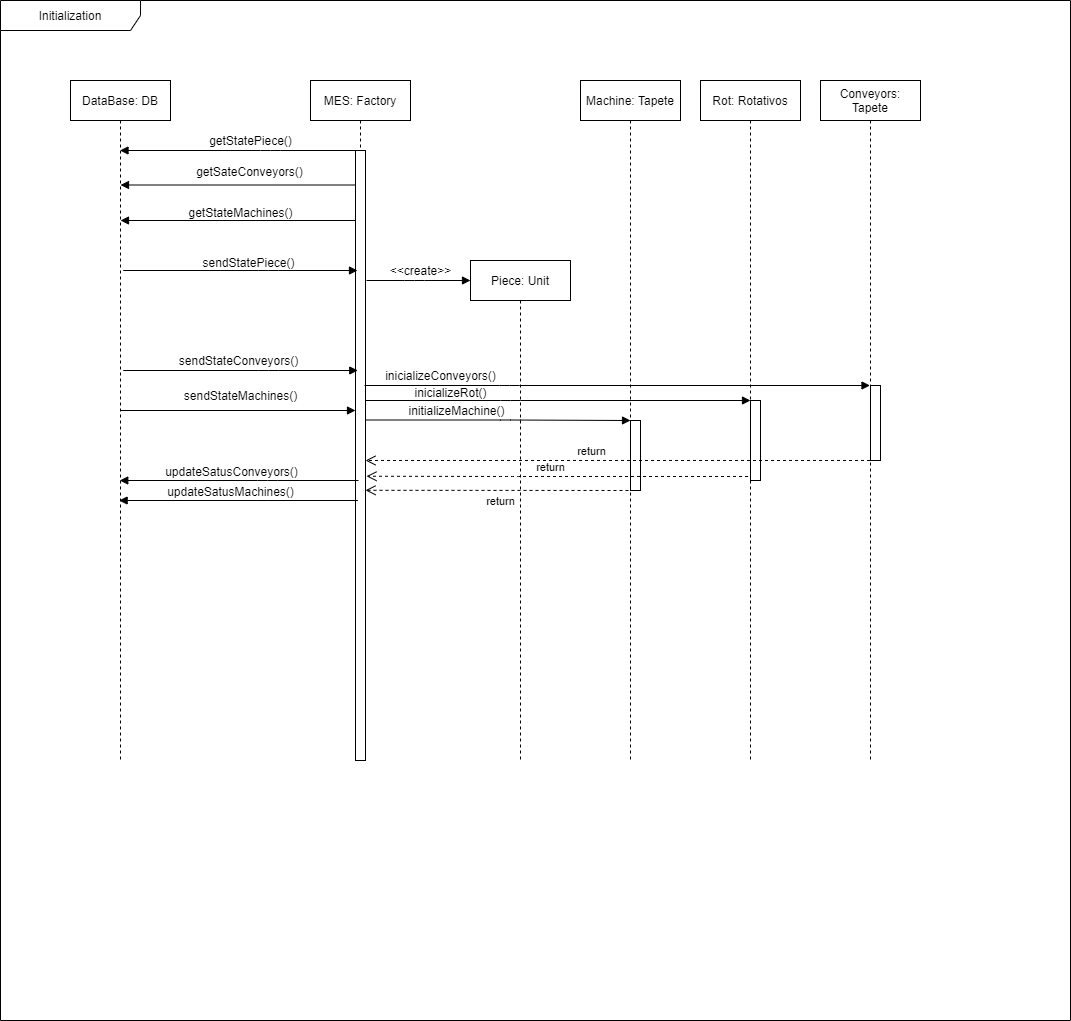

The diagram above was exported from draw.io. Its source (the exported page's mxGraphModel, read from the mxfile embedded in the PNG):
<mxGraphModel dx="1952" dy="565" grid="1" gridSize="10" guides="1" tooltips="1" connect="1" arrows="1" fold="1" page="1" pageScale="1" pageWidth="850" pageHeight="1100" background="#ffffff" math="0" shadow="0">
  <root>
    <mxCell id="0" />
    <mxCell id="1" parent="0" />
    <mxCell id="VKX1sUv0N4HZcch7kkH_-43" value="Initialization" style="shape=umlFrame;whiteSpace=wrap;html=1;width=140;height=30;" vertex="1" parent="1">
      <mxGeometry x="-10" width="1070" height="1020" as="geometry" />
    </mxCell>
    <mxCell id="VKX1sUv0N4HZcch7kkH_-2" value="DataBase: DB" style="shape=umlLifeline;perimeter=lifelinePerimeter;whiteSpace=wrap;html=1;container=1;collapsible=0;recursiveResize=0;outlineConnect=0;" vertex="1" parent="1">
      <mxGeometry x="60" y="80" width="100" height="680" as="geometry" />
    </mxCell>
    <mxCell id="VKX1sUv0N4HZcch7kkH_-3" value="MES: Factory" style="shape=umlLifeline;perimeter=lifelinePerimeter;whiteSpace=wrap;html=1;container=1;collapsible=0;recursiveResize=0;outlineConnect=0;" vertex="1" parent="1">
      <mxGeometry x="300" y="80" width="100" height="680" as="geometry" />
    </mxCell>
    <mxCell id="VKX1sUv0N4HZcch7kkH_-5" value="Machine: Tapete" style="shape=umlLifeline;perimeter=lifelinePerimeter;whiteSpace=wrap;html=1;container=1;collapsible=0;recursiveResize=0;outlineConnect=0;" vertex="1" parent="1">
      <mxGeometry x="570" y="80" width="100" height="680" as="geometry" />
    </mxCell>
    <mxCell id="VKX1sUv0N4HZcch7kkH_-49" value="" style="html=1;points=[];perimeter=orthogonalPerimeter;" vertex="1" parent="VKX1sUv0N4HZcch7kkH_-5">
      <mxGeometry x="50" y="340" width="10" height="70" as="geometry" />
    </mxCell>
    <mxCell id="VKX1sUv0N4HZcch7kkH_-6" value="" style="endArrow=block;endFill=1;endSize=6;html=1;" edge="1" parent="1" source="VKX1sUv0N4HZcch7kkH_-3" target="VKX1sUv0N4HZcch7kkH_-2">
      <mxGeometry width="100" relative="1" as="geometry">
        <mxPoint x="380" y="280" as="sourcePoint" />
        <mxPoint x="480" y="280" as="targetPoint" />
        <Array as="points">
          <mxPoint x="260" y="150" />
        </Array>
      </mxGeometry>
    </mxCell>
    <mxCell id="VKX1sUv0N4HZcch7kkH_-7" value="getStatePiece()" style="text;html=1;align=center;verticalAlign=middle;resizable=0;points=[];autosize=1;" vertex="1" parent="1">
      <mxGeometry x="190" y="130" width="100" height="20" as="geometry" />
    </mxCell>
    <mxCell id="VKX1sUv0N4HZcch7kkH_-8" value="" style="html=1;points=[];perimeter=orthogonalPerimeter;" vertex="1" parent="1">
      <mxGeometry x="345" y="150" width="10" height="610" as="geometry" />
    </mxCell>
    <mxCell id="VKX1sUv0N4HZcch7kkH_-13" value="" style="endArrow=block;endFill=1;endSize=6;html=1;" edge="1" parent="1">
      <mxGeometry width="100" relative="1" as="geometry">
        <mxPoint x="345" y="184.5" as="sourcePoint" />
        <mxPoint x="110" y="184.5" as="targetPoint" />
        <Array as="points">
          <mxPoint x="255.5" y="184.5" />
        </Array>
      </mxGeometry>
    </mxCell>
    <mxCell id="VKX1sUv0N4HZcch7kkH_-14" value="getSateConveyors()" style="text;html=1;align=center;verticalAlign=middle;resizable=0;points=[];autosize=1;" vertex="1" parent="1">
      <mxGeometry x="179" y="161" width="120" height="20" as="geometry" />
    </mxCell>
    <mxCell id="VKX1sUv0N4HZcch7kkH_-22" value="" style="endArrow=block;endFill=1;endSize=6;html=1;" edge="1" parent="1">
      <mxGeometry width="100" relative="1" as="geometry">
        <mxPoint x="345" y="220" as="sourcePoint" />
        <mxPoint x="110" y="220" as="targetPoint" />
        <Array as="points">
          <mxPoint x="255.5" y="220" />
        </Array>
      </mxGeometry>
    </mxCell>
    <mxCell id="VKX1sUv0N4HZcch7kkH_-23" value="getStateMachines()" style="text;html=1;align=center;verticalAlign=middle;resizable=0;points=[];autosize=1;" vertex="1" parent="1">
      <mxGeometry x="170" y="202" width="120" height="20" as="geometry" />
    </mxCell>
    <mxCell id="VKX1sUv0N4HZcch7kkH_-24" value="" style="endArrow=none;endFill=0;endSize=6;html=1;startArrow=block;startFill=1;" edge="1" parent="1">
      <mxGeometry width="100" relative="1" as="geometry">
        <mxPoint x="347" y="270" as="sourcePoint" />
        <mxPoint x="112.75" y="270" as="targetPoint" />
        <Array as="points">
          <mxPoint x="257.75" y="270" />
        </Array>
      </mxGeometry>
    </mxCell>
    <mxCell id="VKX1sUv0N4HZcch7kkH_-25" value="sendStatePiece()" style="text;html=1;align=center;verticalAlign=middle;resizable=0;points=[];autosize=1;" vertex="1" parent="1">
      <mxGeometry x="183" y="252" width="110" height="20" as="geometry" />
    </mxCell>
    <mxCell id="VKX1sUv0N4HZcch7kkH_-26" value="" style="endArrow=none;endFill=0;endSize=6;html=1;startArrow=block;startFill=1;" edge="1" parent="1">
      <mxGeometry width="100" relative="1" as="geometry">
        <mxPoint x="347.25" y="370" as="sourcePoint" />
        <mxPoint x="112.75" y="370" as="targetPoint" />
        <Array as="points">
          <mxPoint x="257.75" y="370" />
        </Array>
      </mxGeometry>
    </mxCell>
    <mxCell id="VKX1sUv0N4HZcch7kkH_-27" value="sendStateConveyors()" style="text;html=1;align=center;verticalAlign=middle;resizable=0;points=[];autosize=1;" vertex="1" parent="1">
      <mxGeometry x="163" y="350" width="130" height="20" as="geometry" />
    </mxCell>
    <mxCell id="VKX1sUv0N4HZcch7kkH_-28" value="" style="endArrow=none;endFill=0;endSize=6;html=1;startArrow=block;startFill=1;" edge="1" parent="1">
      <mxGeometry width="100" relative="1" as="geometry">
        <mxPoint x="345" y="410" as="sourcePoint" />
        <mxPoint x="110.5" y="410" as="targetPoint" />
        <Array as="points">
          <mxPoint x="255.5" y="410" />
        </Array>
      </mxGeometry>
    </mxCell>
    <mxCell id="VKX1sUv0N4HZcch7kkH_-29" value="sendStateMachines()" style="text;html=1;align=center;verticalAlign=middle;resizable=0;points=[];autosize=1;" vertex="1" parent="1">
      <mxGeometry x="165" y="385" width="130" height="20" as="geometry" />
    </mxCell>
    <mxCell id="VKX1sUv0N4HZcch7kkH_-30" value="Rot: Rotativos" style="shape=umlLifeline;perimeter=lifelinePerimeter;whiteSpace=wrap;html=1;container=1;collapsible=0;recursiveResize=0;outlineConnect=0;" vertex="1" parent="1">
      <mxGeometry x="690" y="80" width="100" height="680" as="geometry" />
    </mxCell>
    <mxCell id="VKX1sUv0N4HZcch7kkH_-51" value="" style="html=1;points=[];perimeter=orthogonalPerimeter;" vertex="1" parent="VKX1sUv0N4HZcch7kkH_-30">
      <mxGeometry x="50" y="320" width="10" height="80" as="geometry" />
    </mxCell>
    <mxCell id="VKX1sUv0N4HZcch7kkH_-31" value="" style="endArrow=none;endFill=0;endSize=6;html=1;startArrow=block;startFill=1;" edge="1" parent="1">
      <mxGeometry width="100" relative="1" as="geometry">
        <mxPoint x="460" y="280" as="sourcePoint" />
        <mxPoint x="356" y="280" as="targetPoint" />
        <Array as="points">
          <mxPoint x="404" y="280" />
        </Array>
      </mxGeometry>
    </mxCell>
    <mxCell id="VKX1sUv0N4HZcch7kkH_-32" value="&amp;lt;&amp;lt;create&amp;gt;&amp;gt;" style="text;html=1;align=center;verticalAlign=middle;resizable=0;points=[];autosize=1;" vertex="1" parent="1">
      <mxGeometry x="370" y="260" width="80" height="20" as="geometry" />
    </mxCell>
    <mxCell id="VKX1sUv0N4HZcch7kkH_-33" value="Piece: Unit" style="shape=umlLifeline;perimeter=lifelinePerimeter;whiteSpace=wrap;html=1;container=1;collapsible=0;recursiveResize=0;outlineConnect=0;" vertex="1" parent="1">
      <mxGeometry x="460" y="260" width="100" height="500" as="geometry" />
    </mxCell>
    <mxCell id="VKX1sUv0N4HZcch7kkH_-38" value="" style="endArrow=none;endFill=0;endSize=6;html=1;startArrow=block;startFill=1;" edge="1" parent="1" source="VKX1sUv0N4HZcch7kkH_-54">
      <mxGeometry width="100" relative="1" as="geometry">
        <mxPoint x="588.5" y="385" as="sourcePoint" />
        <mxPoint x="354" y="385" as="targetPoint" />
        <Array as="points">
          <mxPoint x="499" y="385" />
        </Array>
      </mxGeometry>
    </mxCell>
    <mxCell id="VKX1sUv0N4HZcch7kkH_-39" value="" style="endArrow=none;endFill=0;endSize=6;html=1;startArrow=block;startFill=1;" edge="1" parent="1">
      <mxGeometry width="100" relative="1" as="geometry">
        <mxPoint x="620" y="420" as="sourcePoint" />
        <mxPoint x="355" y="419.5" as="targetPoint" />
        <Array as="points">
          <mxPoint x="500" y="419.5" />
        </Array>
      </mxGeometry>
    </mxCell>
    <mxCell id="VKX1sUv0N4HZcch7kkH_-40" value="initializeMachine()" style="text;html=1;align=center;verticalAlign=middle;resizable=0;points=[];autosize=1;" vertex="1" parent="1">
      <mxGeometry x="391" y="400" width="110" height="20" as="geometry" />
    </mxCell>
    <mxCell id="VKX1sUv0N4HZcch7kkH_-41" value="inicializeConveyors()" style="text;html=1;align=center;verticalAlign=middle;resizable=0;points=[];autosize=1;" vertex="1" parent="1">
      <mxGeometry x="365" y="365" width="130" height="20" as="geometry" />
    </mxCell>
    <mxCell id="VKX1sUv0N4HZcch7kkH_-53" value="return" style="html=1;verticalAlign=bottom;endArrow=open;dashed=1;endSize=8;entryX=1;entryY=0.723;entryDx=0;entryDy=0;entryPerimeter=0;" edge="1" parent="1">
      <mxGeometry x="0.0181" y="20" relative="1" as="geometry">
        <mxPoint x="630" y="490" as="sourcePoint" />
        <mxPoint x="355" y="489.80999999999995" as="targetPoint" />
        <mxPoint as="offset" />
      </mxGeometry>
    </mxCell>
    <mxCell id="VKX1sUv0N4HZcch7kkH_-54" value="Conveyors: Tapete" style="shape=umlLifeline;perimeter=lifelinePerimeter;whiteSpace=wrap;html=1;container=1;collapsible=0;recursiveResize=0;outlineConnect=0;" vertex="1" parent="1">
      <mxGeometry x="810" y="80" width="100" height="680" as="geometry" />
    </mxCell>
    <mxCell id="VKX1sUv0N4HZcch7kkH_-55" value="" style="html=1;points=[];perimeter=orthogonalPerimeter;" vertex="1" parent="VKX1sUv0N4HZcch7kkH_-54">
      <mxGeometry x="50" y="305" width="10" height="75" as="geometry" />
    </mxCell>
    <mxCell id="VKX1sUv0N4HZcch7kkH_-56" value="" style="endArrow=none;endFill=0;endSize=6;html=1;startArrow=block;startFill=1;" edge="1" parent="1">
      <mxGeometry width="100" relative="1" as="geometry">
        <mxPoint x="740" y="400" as="sourcePoint" />
        <mxPoint x="355" y="400" as="targetPoint" />
        <Array as="points">
          <mxPoint x="500" y="400" />
        </Array>
      </mxGeometry>
    </mxCell>
    <mxCell id="VKX1sUv0N4HZcch7kkH_-57" value="inicializeRot()" style="text;html=1;align=center;verticalAlign=middle;resizable=0;points=[];autosize=1;" vertex="1" parent="1">
      <mxGeometry x="395" y="382" width="90" height="20" as="geometry" />
    </mxCell>
    <mxCell id="VKX1sUv0N4HZcch7kkH_-59" value="return" style="html=1;verticalAlign=bottom;endArrow=open;dashed=1;endSize=8;entryX=1.3;entryY=0.534;entryDx=0;entryDy=0;entryPerimeter=0;" edge="1" parent="1">
      <mxGeometry x="0.2458" y="40" relative="1" as="geometry">
        <mxPoint x="737.5" y="476" as="sourcePoint" />
        <mxPoint x="356" y="475.74" as="targetPoint" />
        <Array as="points">
          <mxPoint x="498" y="476" />
        </Array>
        <mxPoint x="40" y="-40" as="offset" />
      </mxGeometry>
    </mxCell>
    <mxCell id="VKX1sUv0N4HZcch7kkH_-60" value="return" style="html=1;verticalAlign=bottom;endArrow=open;dashed=1;endSize=8;entryX=1;entryY=0.723;entryDx=0;entryDy=0;entryPerimeter=0;" edge="1" parent="1" source="VKX1sUv0N4HZcch7kkH_-54">
      <mxGeometry x="0.108" relative="1" as="geometry">
        <mxPoint x="630" y="460.19" as="sourcePoint" />
        <mxPoint x="355" y="459.99999999999994" as="targetPoint" />
        <mxPoint as="offset" />
      </mxGeometry>
    </mxCell>
    <mxCell id="VKX1sUv0N4HZcch7kkH_-62" value="" style="endArrow=block;endFill=1;endSize=6;html=1;" edge="1" parent="1">
      <mxGeometry width="100" relative="1" as="geometry">
        <mxPoint x="348" y="480" as="sourcePoint" />
        <mxPoint x="109.25" y="480" as="targetPoint" />
        <Array as="points">
          <mxPoint x="257.25" y="480" />
        </Array>
      </mxGeometry>
    </mxCell>
    <mxCell id="VKX1sUv0N4HZcch7kkH_-63" value="updateSatusConveyors()" style="text;html=1;align=center;verticalAlign=middle;resizable=0;points=[];labelBackgroundColor=#ffffff;" vertex="1" connectable="0" parent="VKX1sUv0N4HZcch7kkH_-62">
      <mxGeometry x="0.1895" y="-2" relative="1" as="geometry">
        <mxPoint x="14" y="-8" as="offset" />
      </mxGeometry>
    </mxCell>
    <mxCell id="VKX1sUv0N4HZcch7kkH_-64" value="" style="endArrow=block;endFill=1;endSize=6;html=1;" edge="1" parent="1">
      <mxGeometry width="100" relative="1" as="geometry">
        <mxPoint x="347.38" y="500" as="sourcePoint" />
        <mxPoint x="108.63" y="500" as="targetPoint" />
        <Array as="points">
          <mxPoint x="256.63" y="500" />
        </Array>
      </mxGeometry>
    </mxCell>
    <mxCell id="VKX1sUv0N4HZcch7kkH_-65" value="updateSatusMachines()" style="text;html=1;align=center;verticalAlign=middle;resizable=0;points=[];labelBackgroundColor=#ffffff;" vertex="1" connectable="0" parent="VKX1sUv0N4HZcch7kkH_-64">
      <mxGeometry x="0.1895" y="-2" relative="1" as="geometry">
        <mxPoint x="14" y="-8" as="offset" />
      </mxGeometry>
    </mxCell>
  </root>
</mxGraphModel>